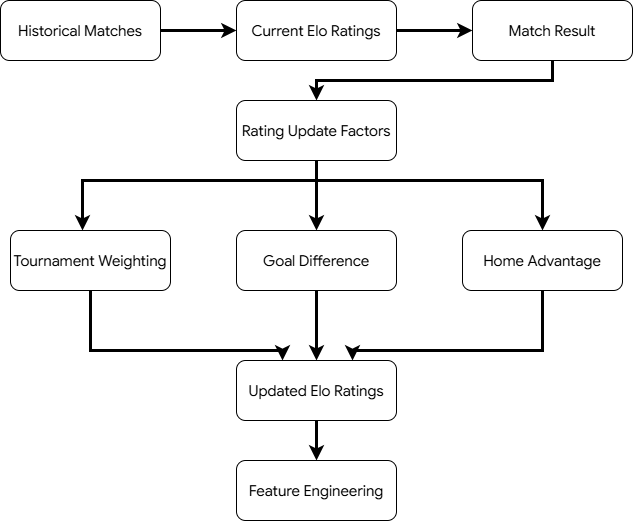

The diagram above was exported from draw.io. Its source (the exported page's mxGraphModel, read from the mxfile embedded in the PNG):
<mxGraphModel dx="860" dy="465" grid="1" gridSize="10" guides="1" tooltips="1" connect="1" arrows="1" fold="1" page="1" pageScale="1" pageWidth="827" pageHeight="1169" math="0" shadow="0">
  <root>
    <mxCell id="0" />
    <mxCell id="1" parent="0" />
    <mxCell id="M5NsIMcXrRwHOZHWKKR5-12" edge="1" parent="1" source="M5NsIMcXrRwHOZHWKKR5-1" style="edgeStyle=orthogonalEdgeStyle;rounded=0;orthogonalLoop=1;jettySize=auto;html=1;strokeColor=light-dark(#000000,#333333);strokeWidth=3;" target="M5NsIMcXrRwHOZHWKKR5-2" value="">
      <mxGeometry relative="1" as="geometry" />
    </mxCell>
    <mxCell id="M5NsIMcXrRwHOZHWKKR5-1" parent="1" style="rounded=1;whiteSpace=wrap;html=1;fillColor=light-dark(#FFFFFF,#CCCCCC);strokeColor=light-dark(#000000,#000000);fontColor=light-dark(#000000,#000000);fontSize=15;fontFamily=Google Sans;fontSource=https%3A%2F%2Ffonts.googleapis.com%2Fcss%3Ffamily%3DGoogle%2BSans;" value="Historical Matches" vertex="1">
      <mxGeometry height="60" width="160" x="98" y="50" as="geometry" />
    </mxCell>
    <mxCell id="M5NsIMcXrRwHOZHWKKR5-13" edge="1" parent="1" source="M5NsIMcXrRwHOZHWKKR5-2" style="edgeStyle=orthogonalEdgeStyle;rounded=0;orthogonalLoop=1;jettySize=auto;html=1;strokeColor=light-dark(#000000,#333333);strokeWidth=3;" target="M5NsIMcXrRwHOZHWKKR5-3" value="">
      <mxGeometry relative="1" as="geometry" />
    </mxCell>
    <mxCell id="M5NsIMcXrRwHOZHWKKR5-2" parent="1" style="rounded=1;whiteSpace=wrap;html=1;fillColor=light-dark(#FFFFFF,#CCCCCC);strokeColor=light-dark(#000000,#000000);fontColor=light-dark(#000000,#000000);fontSize=15;fontFamily=Google Sans;fontSource=https%3A%2F%2Ffonts.googleapis.com%2Fcss%3Ffamily%3DGoogle%2BSans;" value="Current Elo Ratings" vertex="1">
      <mxGeometry height="60" width="160" x="334" y="50" as="geometry" />
    </mxCell>
    <mxCell id="M5NsIMcXrRwHOZHWKKR5-23" edge="1" parent="1" source="M5NsIMcXrRwHOZHWKKR5-3" style="edgeStyle=orthogonalEdgeStyle;rounded=0;orthogonalLoop=1;jettySize=auto;html=1;entryX=0.5;entryY=0;entryDx=0;entryDy=0;strokeColor=light-dark(#000000,#333333);strokeWidth=3;" target="M5NsIMcXrRwHOZHWKKR5-21" value="">
      <mxGeometry relative="1" as="geometry">
        <Array as="points">
          <mxPoint x="650" y="130" />
          <mxPoint x="414" y="130" />
        </Array>
        <mxPoint x="650" y="220" as="targetPoint" />
      </mxGeometry>
    </mxCell>
    <mxCell id="M5NsIMcXrRwHOZHWKKR5-3" parent="1" style="rounded=1;whiteSpace=wrap;html=1;fillColor=light-dark(#FFFFFF,#CCCCCC);strokeColor=light-dark(#000000,#000000);fontColor=light-dark(#000000,#000000);fontSize=15;fontFamily=Google Sans;fontSource=https%3A%2F%2Ffonts.googleapis.com%2Fcss%3Ffamily%3DGoogle%2BSans;" value="Match Result" vertex="1">
      <mxGeometry height="60" width="160" x="570" y="50" as="geometry" />
    </mxCell>
    <mxCell id="M5NsIMcXrRwHOZHWKKR5-17" edge="1" parent="1" source="M5NsIMcXrRwHOZHWKKR5-4" style="edgeStyle=orthogonalEdgeStyle;rounded=0;orthogonalLoop=1;jettySize=auto;html=1;strokeColor=light-dark(#000000,#333333);strokeWidth=3;" target="M5NsIMcXrRwHOZHWKKR5-14" value="">
      <mxGeometry relative="1" as="geometry">
        <Array as="points">
          <mxPoint x="188" y="400" />
          <mxPoint x="380" y="400" />
        </Array>
      </mxGeometry>
    </mxCell>
    <mxCell id="M5NsIMcXrRwHOZHWKKR5-27" edge="1" parent="1" source="M5NsIMcXrRwHOZHWKKR5-4" style="edgeStyle=orthogonalEdgeStyle;rounded=0;orthogonalLoop=1;jettySize=auto;html=1;endArrow=none;endFill=0;startArrow=classic;startFill=1;strokeColor=light-dark(#000000,#333333);strokeWidth=3;" target="M5NsIMcXrRwHOZHWKKR5-21" value="">
      <mxGeometry relative="1" as="geometry">
        <Array as="points">
          <mxPoint x="180" y="230" />
          <mxPoint x="414" y="230" />
        </Array>
      </mxGeometry>
    </mxCell>
    <mxCell id="M5NsIMcXrRwHOZHWKKR5-4" parent="1" style="rounded=1;whiteSpace=wrap;html=1;fillColor=light-dark(#FFFFFF,#CCCCCC);strokeColor=light-dark(#000000,#000000);fontColor=light-dark(#000000,#000000);fontSize=15;fontFamily=Google Sans;fontSource=https%3A%2F%2Ffonts.googleapis.com%2Fcss%3Ffamily%3DGoogle%2BSans;" value="Tournament Weighting" vertex="1">
      <mxGeometry height="60" width="160" x="108" y="280" as="geometry" />
    </mxCell>
    <mxCell id="M5NsIMcXrRwHOZHWKKR5-18" edge="1" parent="1" source="M5NsIMcXrRwHOZHWKKR5-5" style="edgeStyle=orthogonalEdgeStyle;rounded=0;orthogonalLoop=1;jettySize=auto;html=1;strokeColor=light-dark(#000000,#333333);strokeWidth=3;" target="M5NsIMcXrRwHOZHWKKR5-14" value="">
      <mxGeometry relative="1" as="geometry">
        <Array as="points">
          <mxPoint x="640" y="400" />
          <mxPoint x="450" y="400" />
        </Array>
      </mxGeometry>
    </mxCell>
    <mxCell id="M5NsIMcXrRwHOZHWKKR5-26" edge="1" parent="1" source="M5NsIMcXrRwHOZHWKKR5-5" style="edgeStyle=orthogonalEdgeStyle;rounded=0;orthogonalLoop=1;jettySize=auto;html=1;startArrow=classic;startFill=1;endArrow=none;endFill=0;strokeColor=light-dark(#000000,#333333);strokeWidth=3;" target="M5NsIMcXrRwHOZHWKKR5-21" value="">
      <mxGeometry relative="1" as="geometry">
        <Array as="points">
          <mxPoint x="640" y="230" />
          <mxPoint x="414" y="230" />
        </Array>
      </mxGeometry>
    </mxCell>
    <mxCell id="M5NsIMcXrRwHOZHWKKR5-5" parent="1" style="rounded=1;whiteSpace=wrap;html=1;fillColor=light-dark(#FFFFFF,#CCCCCC);strokeColor=light-dark(#000000,#000000);fontColor=light-dark(#000000,#000000);fontSize=15;fontFamily=Google Sans;fontSource=https%3A%2F%2Ffonts.googleapis.com%2Fcss%3Ffamily%3DGoogle%2BSans;" value="Home Advantage" vertex="1">
      <mxGeometry height="60" width="160" x="560" y="280" as="geometry" />
    </mxCell>
    <mxCell id="M5NsIMcXrRwHOZHWKKR5-28" edge="1" parent="1" source="M5NsIMcXrRwHOZHWKKR5-6" style="edgeStyle=orthogonalEdgeStyle;rounded=0;orthogonalLoop=1;jettySize=auto;html=1;strokeColor=light-dark(#000000,#333333);strokeWidth=3;" target="M5NsIMcXrRwHOZHWKKR5-14" value="">
      <mxGeometry relative="1" as="geometry" />
    </mxCell>
    <mxCell id="M5NsIMcXrRwHOZHWKKR5-6" parent="1" style="rounded=1;whiteSpace=wrap;html=1;fillColor=light-dark(#FFFFFF,#CCCCCC);strokeColor=light-dark(#000000,#000000);fontColor=light-dark(#000000,#000000);fontSize=15;fontFamily=Google Sans;fontSource=https%3A%2F%2Ffonts.googleapis.com%2Fcss%3Ffamily%3DGoogle%2BSans;" value="Goal Difference" vertex="1">
      <mxGeometry height="60" width="160" x="334" y="280" as="geometry" />
    </mxCell>
    <mxCell id="M5NsIMcXrRwHOZHWKKR5-20" edge="1" parent="1" source="M5NsIMcXrRwHOZHWKKR5-14" style="edgeStyle=orthogonalEdgeStyle;rounded=0;orthogonalLoop=1;jettySize=auto;html=1;strokeColor=light-dark(#000000,#333333);strokeWidth=3;" target="M5NsIMcXrRwHOZHWKKR5-19" value="">
      <mxGeometry relative="1" as="geometry" />
    </mxCell>
    <mxCell id="M5NsIMcXrRwHOZHWKKR5-14" parent="1" style="rounded=1;whiteSpace=wrap;html=1;fillColor=light-dark(#FFFFFF,#CCCCCC);strokeColor=light-dark(#000000,#000000);fontColor=light-dark(#000000,#000000);fontSize=15;fontFamily=Google Sans;fontSource=https%3A%2F%2Ffonts.googleapis.com%2Fcss%3Ffamily%3DGoogle%2BSans;" value="Updated Elo Ratings" vertex="1">
      <mxGeometry height="60" width="160" x="334" y="410" as="geometry" />
    </mxCell>
    <mxCell id="M5NsIMcXrRwHOZHWKKR5-19" parent="1" style="rounded=1;whiteSpace=wrap;html=1;fillColor=light-dark(#FFFFFF,#CCCCCC);strokeColor=light-dark(#000000,#000000);fontColor=light-dark(#000000,#000000);fontSize=15;fontFamily=Google Sans;fontSource=https%3A%2F%2Ffonts.googleapis.com%2Fcss%3Ffamily%3DGoogle%2BSans;" value="Feature Engineering" vertex="1">
      <mxGeometry height="60" width="160" x="334" y="510" as="geometry" />
    </mxCell>
    <mxCell id="M5NsIMcXrRwHOZHWKKR5-24" edge="1" parent="1" source="M5NsIMcXrRwHOZHWKKR5-21" style="edgeStyle=orthogonalEdgeStyle;rounded=0;orthogonalLoop=1;jettySize=auto;html=1;strokeColor=light-dark(#000000,#333333);strokeWidth=3;align=center;verticalAlign=middle;fontFamily=Helvetica;fontSize=11;fontColor=default;labelBackgroundColor=default;startArrow=none;startFill=0;endArrow=classic;endFill=1;" target="M5NsIMcXrRwHOZHWKKR5-6" value="">
      <mxGeometry relative="1" as="geometry" />
    </mxCell>
    <mxCell id="M5NsIMcXrRwHOZHWKKR5-21" parent="1" style="rounded=1;whiteSpace=wrap;html=1;fillColor=light-dark(#FFFFFF,#CCCCCC);strokeColor=light-dark(#000000,#000000);fontColor=light-dark(#000000,#000000);fontSize=15;fontFamily=Google Sans;fontSource=https%3A%2F%2Ffonts.googleapis.com%2Fcss%3Ffamily%3DGoogle%2BSans;" value="Rating Update Factors" vertex="1">
      <mxGeometry height="60" width="160" x="334" y="150" as="geometry" />
    </mxCell>
  </root>
</mxGraphModel>